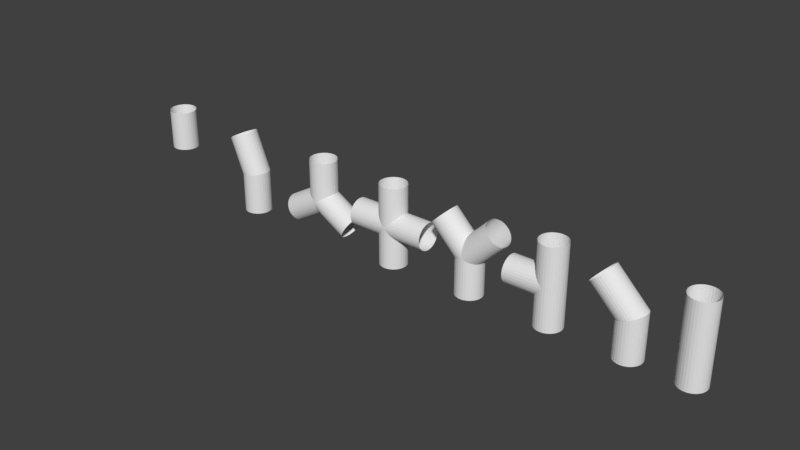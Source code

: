 # Source: Pipes.blend  (saved by Blender 2.78.0; exported with 4.5.12 LTS)
import bpy
from mathutils import Matrix  # noqa: F401  (used for matrix-valued properties, if any)

bpy.ops.wm.read_factory_settings(use_empty=True)
scene = bpy.context.scene
scene.name = 'Scene'

# ---- collections
col_collection_1 = bpy.data.collections.new('Collection 1'); scene.collection.children.link(col_collection_1)

# ---- world
world_world = bpy.data.worlds.new('World'); scene.world = world_world
world_world.color = (0.05088, 0.05088, 0.05088)
world_world.use_sun_shadow = False
world_world.sun_shadow_jitter_overblur = 0.0
world_world.cycles.sampling_method = 'MANUAL'

# ---- meshes
me_n_joint_002 = bpy.data.meshes.new('N Joint.002')
me_n_joint_002.from_pydata([(0.0, 1.0, 3.0), (0.1951, 0.9808, 3.0), (0.3827, 0.9239, 3.0), (0.5556, 0.8315, 3.0), (0.7071, 0.7071, 3.0), (0.8315, 0.5556, 3.0), (0.9239, 0.3827, 3.0), (0.9808, 0.1951, 3.0), (1.0, 6.123e-17, 3.0), (0.9808, -0.1951, 3.0), (0.9239, -0.3827, 3.0), (0.8315, -0.5556, 3.0), (0.7071, -0.7071, 3.0), (0.5556, -0.8315, 3.0), (0.3827, -0.9239, 3.0), (0.1951, -0.9808, 3.0), (1.225e-16, -1.0, 3.0), (-0.1951, -0.9808, 3.0), (-0.3827, -0.9239, 3.0), (-0.5556, -0.8315, 3.0), (-0.7071, -0.7071, 3.0), (-0.8315, -0.5556, 3.0), (-0.9239, -0.3827, 3.0), (-0.9808, -0.1951, 3.0), (-1.0, -1.837e-16, 3.0), (-0.9808, 0.1951, 3.0), (-0.9239, 0.3827, 3.0), (-0.8315, 0.5556, 3.0), (-0.7071, 0.7071, 3.0), (-0.5556, 0.8315, 3.0), (-0.3827, 0.9239, 3.0), (-0.1951, 0.9808, 3.0), (0.0, 1.0, -1.195e-17), (1.225e-16, -1.0, -1.195e-17), (-0.1951, -0.9808, 0.0), (-0.3827, -0.9239, 0.0), (-0.5556, -0.8315, 0.0), (-0.7071, -0.7071, 0.0), (-0.8315, -0.5556, 0.0), (-0.9239, -0.3827, 0.0), (-0.9808, -0.1951, 0.0), (-1.0, -1.837e-16, 0.0), (-0.9808, 0.1951, 0.0), (-0.9239, 0.3827, 0.0), (-0.8315, 0.5556, 0.0), (-0.7071, 0.7071, 0.0), (-0.5556, 0.8315, 0.0), (-0.3827, 0.9239, 0.0), (-0.1951, 0.9808, 0.0), (3.674e-16, 1.0, 0.0), (-0.1951, 0.9808, 0.0), (-0.3827, 0.9239, 0.0), (-0.5556, 0.8315, 0.0), (-0.7071, 0.7071, 0.0), (-0.8315, 0.5556, 0.0), (-0.9239, 0.3827, 0.0), (-0.9808, 0.1951, 0.0), (-1.0, 6.123e-17, 0.0), (-0.9808, -0.1951, 0.0), (-0.9239, -0.3827, 0.0), (-0.8315, -0.5556, 0.0), (-0.7071, -0.7071, 0.0), (-0.5556, -0.8315, 0.0), (-0.3827, -0.9239, 0.0), (-0.1951, -0.9808, 0.0), (2.449e-16, -1.0, 0.0), (0.1951, -0.9808, 0.0), (0.3827, -0.9239, 0.0), (0.5556, -0.8315, 0.0), (0.7071, -0.7071, 0.0), (0.8315, -0.5556, 0.0), (0.9239, -0.3827, 0.0), (0.9808, -0.1951, 0.0), (1.0, -1.837e-16, 0.0), (0.9808, 0.1951, 0.0), (0.9239, 0.3827, 0.0), (0.8315, 0.5556, 0.0), (0.7071, 0.7071, 0.0), (0.5556, 0.8315, 0.0), (0.3827, 0.9239, 0.0), (0.1951, 0.9808, 0.0), (0.1951, -0.9808, 2.389e-17), (0.3827, -0.9239, 4.687e-17), (0.5556, -0.8315, 6.804e-17), (0.7071, -0.7071, 8.66e-17), (0.8315, -0.5556, 1.018e-16), (0.9239, -0.3827, 1.131e-16), (0.9808, -0.1951, 1.201e-16), (1.0, -1.837e-16, 1.225e-16), (0.9808, 0.1951, 1.201e-16), (0.9239, 0.3827, 1.131e-16), (0.8315, 0.5556, 1.018e-16), (0.7071, 0.7071, 8.66e-17), (0.5556, 0.8315, 6.804e-17), (0.3827, 0.9239, 4.687e-17), (0.1951, 0.9808, 2.389e-17)], [], [(0, 32, 48, 31), (32, 0, 1, 95), (95, 1, 2, 94), (94, 2, 3, 93), (93, 3, 4, 92), (92, 4, 5, 91), (91, 5, 6, 90), (90, 6, 7, 89), (89, 7, 8, 88), (88, 8, 9, 87), (87, 9, 10, 86), (86, 10, 11, 85), (85, 11, 12, 84), (84, 12, 13, 83), (83, 13, 14, 82), (82, 14, 15, 81), (81, 15, 16, 33), (33, 16, 17, 34), (34, 17, 18, 35), (35, 18, 19, 36), (36, 19, 20, 37), (37, 20, 21, 38), (38, 21, 22, 39), (39, 22, 23, 40), (40, 23, 24, 41), (41, 24, 25, 42), (42, 25, 26, 43), (43, 26, 27, 44), (44, 27, 28, 45), (45, 28, 29, 46), (46, 29, 30, 47), (47, 30, 31, 48), (49, 32, 95, 80), (32, 49, 50, 48), (48, 50, 51, 47), (47, 51, 52, 46), (46, 52, 53, 45), (45, 53, 54, 44), (44, 54, 55, 43), (43, 55, 56, 42), (42, 56, 57, 41), (41, 57, 58, 40), (40, 58, 59, 39), (39, 59, 60, 38), (38, 60, 61, 37), (37, 61, 62, 36), (36, 62, 63, 35), (35, 63, 64, 34), (34, 64, 65, 33), (33, 65, 66, 81), (81, 66, 67, 82), (82, 67, 68, 83), (83, 68, 69, 84), (84, 69, 70, 85), (85, 70, 71, 86), (86, 71, 72, 87), (87, 72, 73, 88), (88, 73, 74, 89), (89, 74, 75, 90), (90, 75, 76, 91), (91, 76, 77, 92), (92, 77, 78, 93), (93, 78, 79, 94), (94, 79, 80, 95), (66, 65, 64, 63, 62, 61, 60, 59, 58, 57, 56, 55, 54, 53, 52, 51, 50, 49, 80, 79, 78, 77, 76, 75, 74, 73, 72, 71, 70, 69, 68, 67)])
me_n_joint_002.use_remesh_preserve_volume = False
me_n_joint_002.use_remesh_preserve_attributes = False
me_n_joint_002.use_mirror_vertex_groups = False
me_n_joint_002.update()
me_elbow_joint_001 = bpy.data.meshes.new('Elbow Joint.001')
me_elbow_joint_001.from_pydata([(0.0, 1.0, -3.0), (0.1951, 0.9808, -3.0), (0.3827, 0.9239, -3.0), (0.5556, 0.8315, -3.0), (0.7071, 0.7071, -3.0), (0.8315, 0.5556, -3.0), (0.9239, 0.3827, -3.0), (0.9808, 0.1951, -3.0), (1.0, 6.123e-17, -3.0), (0.9808, -0.1951, -3.0), (0.9239, -0.3827, -3.0), (0.8315, -0.5556, -3.0), (0.7071, -0.7071, -3.0), (0.5556, -0.8315, -3.0), (0.3827, -0.9239, -3.0), (0.1951, -0.9808, -3.0), (1.225e-16, -1.0, -3.0), (-0.1951, -0.9808, -3.0), (-0.3827, -0.9239, -3.0), (-0.5556, -0.8315, -3.0), (-0.7071, -0.7071, -3.0), (-0.8315, -0.5556, -3.0), (-0.9239, -0.3827, -3.0), (-0.9808, -0.1951, -3.0), (-1.0, -1.837e-16, -3.0), (-0.9808, 0.1951, -3.0), (-0.9239, 0.3827, -3.0), (-0.8315, 0.5556, -3.0), (-0.7071, 0.7071, -3.0), (-0.5556, 0.8315, -3.0), (-0.3827, 0.9239, -3.0), (-0.1951, 0.9808, -3.0), (0.0, 1.0, 0.0), (0.1951, 0.9808, 0.03881), (0.3827, 0.9239, 0.07612), (0.5556, 0.8315, 0.1105), (0.7071, 0.7071, 0.1407), (0.8315, 0.5556, 0.1654), (0.9239, 0.3827, 0.1838), (0.9808, 0.1951, 0.1951), (1.0, 6.123e-17, 0.1989), (0.9808, -0.1951, 0.1951), (0.9239, -0.3827, 0.1838), (0.8315, -0.5556, 0.1654), (0.7071, -0.7071, 0.1407), (0.5556, -0.8315, 0.1105), (0.3827, -0.9239, 0.07612), (0.1951, -0.9808, 0.03881), (1.225e-16, -1.0, 2.436e-17), (-0.1951, -0.9808, -0.03881), (-0.3827, -0.9239, -0.07612), (-0.5556, -0.8315, -0.1105), (-0.7071, -0.7071, -0.1407), (-0.8315, -0.5556, -0.1654), (-0.9239, -0.3827, -0.1838), (-0.9808, -0.1951, -0.1951), (-1.0, -1.837e-16, -0.1989), (-0.9808, 0.1951, -0.1951), (-0.9239, 0.3827, -0.1838), (-0.8315, 0.5556, -0.1654), (-0.7071, 0.7071, -0.1407), (-0.5556, 0.8315, -0.1105), (-0.3827, 0.9239, -0.07612), (-0.1951, 0.9808, -0.03881), (-1.148, 1.0, 2.772), (-0.9678, 0.9808, 2.846), (-0.7945, 0.9239, 2.918), (-0.6348, 0.8315, 2.984), (-0.4948, 0.7071, 3.042), (-0.3799, 0.5556, 3.09), (-0.2945, 0.3827, 3.125), (-0.2419, 0.1951, 3.147), (-0.2242, 6.123e-17, 3.154), (-0.2419, -0.1951, 3.147), (-0.2945, -0.3827, 3.125), (-0.3799, -0.5556, 3.09), (-0.4948, -0.7071, 3.042), (-0.6348, -0.8315, 2.984), (-0.7945, -0.9239, 2.918), (-0.9678, -0.9808, 2.846), (-1.148, -1.0, 2.772), (-1.328, -0.9808, 2.697), (-1.502, -0.9239, 2.625), (-1.661, -0.8315, 2.559), (-1.801, -0.7071, 2.501), (-1.916, -0.5556, 2.453), (-2.002, -0.3827, 2.418), (-2.054, -0.1951, 2.396), (-2.072, -1.837e-16, 2.389), (-2.054, 0.1951, 2.396), (-2.002, 0.3827, 2.418), (-1.916, 0.5556, 2.453), (-1.801, 0.7071, 2.501), (-1.661, 0.8315, 2.559), (-1.502, 0.9239, 2.625), (-1.328, 0.9808, 2.697)], [], [(32, 0, 31, 63), (0, 32, 33, 1), (1, 33, 34, 2), (2, 34, 35, 3), (3, 35, 36, 4), (4, 36, 37, 5), (5, 37, 38, 6), (6, 38, 39, 7), (7, 39, 40, 8), (8, 40, 41, 9), (9, 41, 42, 10), (10, 42, 43, 11), (11, 43, 44, 12), (12, 44, 45, 13), (13, 45, 46, 14), (14, 46, 47, 15), (15, 47, 48, 16), (16, 48, 49, 17), (17, 49, 50, 18), (18, 50, 51, 19), (19, 51, 52, 20), (20, 52, 53, 21), (21, 53, 54, 22), (22, 54, 55, 23), (23, 55, 56, 24), (24, 56, 57, 25), (25, 57, 58, 26), (26, 58, 59, 27), (27, 59, 60, 28), (28, 60, 61, 29), (29, 61, 62, 30), (30, 62, 63, 31), (64, 32, 63, 95), (32, 64, 65, 33), (33, 65, 66, 34), (34, 66, 67, 35), (35, 67, 68, 36), (36, 68, 69, 37), (37, 69, 70, 38), (38, 70, 71, 39), (39, 71, 72, 40), (40, 72, 73, 41), (41, 73, 74, 42), (42, 74, 75, 43), (43, 75, 76, 44), (44, 76, 77, 45), (45, 77, 78, 46), (46, 78, 79, 47), (47, 79, 80, 48), (48, 80, 81, 49), (49, 81, 82, 50), (50, 82, 83, 51), (51, 83, 84, 52), (52, 84, 85, 53), (53, 85, 86, 54), (54, 86, 87, 55), (55, 87, 88, 56), (56, 88, 89, 57), (57, 89, 90, 58), (58, 90, 91, 59), (59, 91, 92, 60), (60, 92, 93, 61), (61, 93, 94, 62), (62, 94, 95, 63)])
me_elbow_joint_001.use_remesh_preserve_volume = False
me_elbow_joint_001.use_remesh_preserve_attributes = False
me_elbow_joint_001.use_mirror_vertex_groups = False
me_elbow_joint_001.update()
me_n_joint_001 = bpy.data.meshes.new('N Joint.001')
me_n_joint_001.from_pydata([(0.0, 1.0, 3.0), (0.1951, 0.9808, 3.0), (0.3827, 0.9239, 3.0), (0.5556, 0.8315, 3.0), (0.7071, 0.7071, 3.0), (0.8315, 0.5556, 3.0), (0.9239, 0.3827, 3.0), (0.9808, 0.1951, 3.0), (1.0, 6.123e-17, 3.0), (0.9808, -0.1951, 3.0), (0.9239, -0.3827, 3.0), (0.8315, -0.5556, 3.0), (0.7071, -0.7071, 3.0), (0.5556, -0.8315, 3.0), (0.3827, -0.9239, 3.0), (0.1951, -0.9808, 3.0), (1.225e-16, -1.0, 3.0), (-0.1951, -0.9808, 3.0), (-0.3827, -0.9239, 3.0), (-0.5556, -0.8315, 3.0), (-0.7071, -0.7071, 3.0), (-0.8315, -0.5556, 3.0), (-0.9239, -0.3827, 3.0), (-0.9808, -0.1951, 3.0), (-1.0, -1.837e-16, 3.0), (-0.9808, 0.1951, 3.0), (-0.9239, 0.3827, 3.0), (-0.8315, 0.5556, 3.0), (-0.7071, 0.7071, 3.0), (-0.5556, 0.8315, 3.0), (-0.3827, 0.9239, 3.0), (-0.1951, 0.9808, 3.0), (0.0, 1.0, -1.195e-17), (1.225e-16, -1.0, -1.195e-17), (-0.1951, -0.9808, 0.1126), (-0.3827, -0.9239, 0.2209), (-0.5556, -0.8315, 0.3208), (-0.7071, -0.7071, 0.4082), (-0.8315, -0.5556, 0.48), (-0.9239, -0.3827, 0.5334), (-0.9808, -0.1951, 0.5663), (-1.0, -1.837e-16, 0.5774), (-0.9808, 0.1951, 0.5663), (-0.9239, 0.3827, 0.5334), (-0.8315, 0.5556, 0.48), (-0.7071, 0.7071, 0.4082), (-0.5556, 0.8315, 0.3208), (-0.3827, 0.9239, 0.2209), (-0.1951, 0.9808, 0.1126), (2.598, 1.0, -1.5), (2.501, 0.9808, -1.669), (2.407, 0.9239, -1.831), (2.32, 0.8315, -1.981), (2.245, 0.7071, -2.112), (2.182, 0.5556, -2.22), (2.136, 0.3827, -2.3), (2.108, 0.1951, -2.349), (2.098, 6.123e-17, -2.366), (2.108, -0.1951, -2.349), (2.136, -0.3827, -2.3), (2.182, -0.5556, -2.22), (2.245, -0.7071, -2.112), (2.32, -0.8315, -1.981), (2.407, -0.9239, -1.831), (2.501, -0.9808, -1.669), (2.598, -1.0, -1.5), (2.696, -0.9808, -1.331), (2.789, -0.9239, -1.169), (2.876, -0.8315, -1.019), (2.952, -0.7071, -0.8876), (3.014, -0.5556, -0.7799), (3.06, -0.3827, -0.6999), (3.088, -0.1951, -0.6506), (3.098, -1.837e-16, -0.634), (3.088, 0.1951, -0.6506), (3.06, 0.3827, -0.6999), (3.014, 0.5556, -0.7799), (2.952, 0.7071, -0.8876), (2.876, 0.8315, -1.019), (2.789, 0.9239, -1.169), (2.696, 0.9808, -1.331), (0.1951, -0.9808, 0.1126), (0.3827, -0.9239, 0.2209), (0.5556, -0.8315, 0.3208), (0.7071, -0.7071, 0.4082), (0.8315, -0.5556, 0.48), (0.9239, -0.3827, 0.5334), (0.9808, -0.1951, 0.5663), (1.0, -1.837e-16, 0.5774), (0.9808, 0.1951, 0.5663), (0.9239, 0.3827, 0.5334), (0.8315, 0.5556, 0.48), (0.7071, 0.7071, 0.4082), (0.5556, 0.8315, 0.3208), (0.3827, 0.9239, 0.2209), (0.1951, 0.9808, 0.1126), (-2.598, 1.0, -1.5), (-2.696, 0.9808, -1.331), (-2.789, 0.9239, -1.169), (-2.876, 0.8315, -1.019), (-2.952, 0.7071, -0.8876), (-3.014, 0.5556, -0.7799), (-3.06, 0.3827, -0.6999), (-3.088, 0.1951, -0.6506), (-3.098, 6.123e-17, -0.634), (-3.088, -0.1951, -0.6506), (-3.06, -0.3827, -0.6999), (-3.014, -0.5556, -0.7799), (-2.952, -0.7071, -0.8876), (-2.876, -0.8315, -1.019), (-2.789, -0.9239, -1.169), (-2.696, -0.9808, -1.331), (-2.598, -1.0, -1.5), (-2.501, -0.9808, -1.669), (-2.407, -0.9239, -1.831), (-2.32, -0.8315, -1.981), (-2.245, -0.7071, -2.112), (-2.182, -0.5556, -2.22), (-2.136, -0.3827, -2.3), (-2.108, -0.1951, -2.349), (-2.098, -1.837e-16, -2.366), (-2.108, 0.1951, -2.349), (-2.136, 0.3827, -2.3), (-2.182, 0.5556, -2.22), (-2.245, 0.7071, -2.112), (-2.32, 0.8315, -1.981), (-2.407, 0.9239, -1.831), (-2.501, 0.9808, -1.669), (9.714e-17, -0.9808, -0.2253), (2.22e-16, -0.9239, -0.4419), (2.776e-16, -0.8315, -0.6415), (3.886e-16, -0.7071, -0.8165), (4.441e-16, -0.5556, -0.9601), (4.996e-16, -0.3827, -1.067), (5.551e-16, -0.1951, -1.133), (5.551e-16, -1.837e-16, -1.155), (4.996e-16, 0.1951, -1.133), (4.441e-16, 0.3827, -1.067), (4.441e-16, 0.5556, -0.9601), (3.886e-16, 0.7071, -0.8165), (2.776e-16, 0.8315, -0.6415), (2.22e-16, 0.9239, -0.4419), (9.714e-17, 0.9808, -0.2253)], [], [(0, 32, 48, 31), (32, 0, 1, 95), (95, 1, 2, 94), (94, 2, 3, 93), (93, 3, 4, 92), (92, 4, 5, 91), (91, 5, 6, 90), (90, 6, 7, 89), (89, 7, 8, 88), (88, 8, 9, 87), (87, 9, 10, 86), (86, 10, 11, 85), (85, 11, 12, 84), (84, 12, 13, 83), (83, 13, 14, 82), (82, 14, 15, 81), (81, 15, 16, 33), (33, 16, 17, 34), (34, 17, 18, 35), (35, 18, 19, 36), (36, 19, 20, 37), (37, 20, 21, 38), (38, 21, 22, 39), (39, 22, 23, 40), (40, 23, 24, 41), (41, 24, 25, 42), (42, 25, 26, 43), (43, 26, 27, 44), (44, 27, 28, 45), (45, 28, 29, 46), (46, 29, 30, 47), (47, 30, 31, 48), (49, 32, 95, 80), (32, 49, 50, 142), (142, 50, 51, 141), (141, 51, 52, 140), (140, 52, 53, 139), (139, 53, 54, 138), (138, 54, 55, 137), (137, 55, 56, 136), (136, 56, 57, 135), (135, 57, 58, 134), (134, 58, 59, 133), (133, 59, 60, 132), (132, 60, 61, 131), (131, 61, 62, 130), (130, 62, 63, 129), (129, 63, 64, 128), (128, 64, 65, 33), (33, 65, 66, 81), (81, 66, 67, 82), (82, 67, 68, 83), (83, 68, 69, 84), (84, 69, 70, 85), (85, 70, 71, 86), (86, 71, 72, 87), (87, 72, 73, 88), (88, 73, 74, 89), (89, 74, 75, 90), (90, 75, 76, 91), (91, 76, 77, 92), (92, 77, 78, 93), (93, 78, 79, 94), (94, 79, 80, 95), (96, 32, 142, 127), (32, 96, 97, 48), (48, 97, 98, 47), (47, 98, 99, 46), (46, 99, 100, 45), (45, 100, 101, 44), (44, 101, 102, 43), (43, 102, 103, 42), (42, 103, 104, 41), (41, 104, 105, 40), (40, 105, 106, 39), (39, 106, 107, 38), (38, 107, 108, 37), (37, 108, 109, 36), (36, 109, 110, 35), (35, 110, 111, 34), (34, 111, 112, 33), (33, 112, 113, 128), (128, 113, 114, 129), (129, 114, 115, 130), (130, 115, 116, 131), (131, 116, 117, 132), (132, 117, 118, 133), (133, 118, 119, 134), (134, 119, 120, 135), (135, 120, 121, 136), (136, 121, 122, 137), (137, 122, 123, 138), (138, 123, 124, 139), (139, 124, 125, 140), (140, 125, 126, 141), (141, 126, 127, 142)])
me_n_joint_001.use_remesh_preserve_volume = False
me_n_joint_001.use_remesh_preserve_attributes = False
me_n_joint_001.use_mirror_vertex_groups = False
me_n_joint_001.update()
me_cross_joint = bpy.data.meshes.new('Cross Joint')
me_cross_joint.from_pydata([(0.0, 1.0, -3.0), (0.1951, 0.9808, -3.0), (0.3827, 0.9239, -3.0), (0.5556, 0.8315, -3.0), (0.7071, 0.7071, -3.0), (0.8315, 0.5556, -3.0), (0.9239, 0.3827, -3.0), (0.9808, 0.1951, -3.0), (1.0, 6.123e-17, -3.0), (0.9808, -0.1951, -3.0), (0.9239, -0.3827, -3.0), (0.8315, -0.5556, -3.0), (0.7071, -0.7071, -3.0), (0.5556, -0.8315, -3.0), (0.3827, -0.9239, -3.0), (0.1951, -0.9808, -3.0), (1.225e-16, -1.0, -3.0), (-0.1951, -0.9808, -3.0), (-0.3827, -0.9239, -3.0), (-0.5556, -0.8315, -3.0), (-0.7071, -0.7071, -3.0), (-0.8315, -0.5556, -3.0), (-0.9239, -0.3827, -3.0), (-0.9808, -0.1951, -3.0), (-1.0, -1.837e-16, -3.0), (-0.9808, 0.1951, -3.0), (-0.9239, 0.3827, -3.0), (-0.8315, 0.5556, -3.0), (-0.7071, 0.7071, -3.0), (-0.5556, 0.8315, -3.0), (-0.3827, 0.9239, -3.0), (-0.1951, 0.9808, -3.0), (0.0, 1.0, 0.0), (0.1951, 0.9808, -0.1951), (0.3827, 0.9239, -0.3827), (0.5556, 0.8315, -0.5556), (0.7071, 0.7071, -0.7071), (0.8315, 0.5556, -0.8315), (0.9239, 0.3827, -0.9239), (0.9808, 0.1951, -0.9808), (1.0, 6.123e-17, -1.0), (0.9808, -0.1951, -0.9808), (0.9239, -0.3827, -0.9239), (0.8315, -0.5556, -0.8315), (0.7071, -0.7071, -0.7071), (0.5556, -0.8315, -0.5556), (0.3827, -0.9239, -0.3827), (0.1951, -0.9808, -0.1951), (1.225e-16, -1.0, -1.225e-16), (-0.1951, -0.9808, -0.1951), (-0.3827, -0.9239, -0.3827), (-0.5556, -0.8315, -0.5556), (-0.7071, -0.7071, -0.7071), (-0.8315, -0.5556, -0.8315), (-0.9239, -0.3827, -0.9239), (-0.9808, -0.1951, -0.9808), (-1.0, -1.837e-16, -1.0), (-0.9808, 0.1951, -0.9808), (-0.9239, 0.3827, -0.9239), (-0.8315, 0.5556, -0.8315), (-0.7071, 0.7071, -0.7071), (-0.5556, 0.8315, -0.5556), (-0.3827, 0.9239, -0.3827), (-0.1951, 0.9808, -0.1951), (0.1951, -0.9808, 0.1951), (0.3827, -0.9239, 0.3827), (0.5556, -0.8315, 0.5556), (0.7071, -0.7071, 0.7071), (0.8315, -0.5556, 0.8315), (0.9239, -0.3827, 0.9239), (0.9808, -0.1951, 0.9808), (1.0, -6.123e-17, 1.0), (0.9808, 0.1951, 0.9808), (0.9239, 0.3827, 0.9239), (0.8315, 0.5556, 0.8315), (0.7071, 0.7071, 0.7071), (0.5556, 0.8315, 0.5556), (0.3827, 0.9239, 0.3827), (0.1951, 0.9808, 0.1951), (-0.1951, 0.9808, 0.1951), (-0.3827, 0.9239, 0.3827), (-0.5556, 0.8315, 0.5556), (-0.7071, 0.7071, 0.7071), (-0.8315, 0.5556, 0.8315), (-0.9239, 0.3827, 0.9239), (-0.9808, 0.1951, 0.9808), (-1.0, 1.837e-16, 1.0), (-0.9808, -0.1951, 0.9808), (-0.9239, -0.3827, 0.9239), (-0.8315, -0.5556, 0.8315), (-0.7071, -0.7071, 0.7071), (-0.5556, -0.8315, 0.5556), (-0.3827, -0.9239, 0.3827), (-0.1951, -0.9808, 0.1951), (-3.0, 1.0, -1.311e-07), (-3.0, 0.9808, 0.1951), (-3.0, 0.9239, 0.3827), (-3.0, 0.8315, 0.5556), (-3.0, 0.7071, 0.7071), (-3.0, 0.5556, 0.8315), (-3.0, 0.3827, 0.9239), (-3.0, 0.1951, 0.9808), (-3.0, 6.123e-17, 1.0), (-3.0, -0.1951, 0.9808), (-3.0, -0.3827, 0.9239), (-3.0, -0.5556, 0.8315), (-3.0, -0.7071, 0.7071), (-3.0, -0.8315, 0.5556), (-3.0, -0.9239, 0.3827), (-3.0, -0.9808, 0.1951), (-3.0, -1.0, -1.311e-07), (-3.0, -0.9808, -0.1951), (-3.0, -0.9239, -0.3827), (-3.0, -0.8315, -0.5556), (-3.0, -0.7071, -0.7071), (-3.0, -0.5556, -0.8315), (-3.0, -0.3827, -0.9239), (-3.0, -0.1951, -0.9808), (-3.0, -1.837e-16, -1.0), (-3.0, 0.1951, -0.9808), (-3.0, 0.3827, -0.9239), (-3.0, 0.5556, -0.8315), (-3.0, 0.7071, -0.7071), (-3.0, 0.8315, -0.5556), (-3.0, 0.9239, -0.3827), (-3.0, 0.9808, -0.1951), (3.0, 1.0, -1.311e-07), (3.0, 0.9808, -0.1951), (3.0, 0.9239, -0.3827), (3.0, 0.8315, -0.5556), (3.0, 0.7071, -0.7071), (3.0, 0.5556, -0.8315), (3.0, 0.3827, -0.9239), (3.0, 0.1951, -0.9808), (3.0, 6.123e-17, -1.0), (3.0, -0.1951, -0.9808), (3.0, -0.3827, -0.9239), (3.0, -0.5556, -0.8315), (3.0, -0.7071, -0.7071), (3.0, -0.8315, -0.5556), (3.0, -0.9239, -0.3827), (3.0, -0.9808, -0.1951), (3.0, -1.0, -1.311e-07), (3.0, -0.9808, 0.1951), (3.0, -0.9239, 0.3827), (3.0, -0.8315, 0.5556), (3.0, -0.7071, 0.7071), (3.0, -0.5556, 0.8315), (3.0, -0.3827, 0.9239), (3.0, -0.1951, 0.9808), (3.0, -1.837e-16, 1.0), (3.0, 0.1951, 0.9808), (3.0, 0.3827, 0.9239), (3.0, 0.5556, 0.8315), (3.0, 0.7071, 0.7071), (3.0, 0.8315, 0.5556), (3.0, 0.9239, 0.3827), (3.0, 0.9808, 0.1951), (0.0, 1.0, 3.0), (0.1951, 0.9808, 3.0), (0.3827, 0.9239, 3.0), (0.5556, 0.8315, 3.0), (0.7071, 0.7071, 3.0), (0.8315, 0.5556, 3.0), (0.9239, 0.3827, 3.0), (0.9808, 0.1951, 3.0), (1.0, 6.123e-17, 3.0), (0.9808, -0.1951, 3.0), (0.9239, -0.3827, 3.0), (0.8315, -0.5556, 3.0), (0.7071, -0.7071, 3.0), (0.5556, -0.8315, 3.0), (0.3827, -0.9239, 3.0), (0.1951, -0.9808, 3.0), (1.225e-16, -1.0, 3.0), (-0.1951, -0.9808, 3.0), (-0.3827, -0.9239, 3.0), (-0.5556, -0.8315, 3.0), (-0.7071, -0.7071, 3.0), (-0.8315, -0.5556, 3.0), (-0.9239, -0.3827, 3.0), (-0.9808, -0.1951, 3.0), (-1.0, -1.837e-16, 3.0), (-0.9808, 0.1951, 3.0), (-0.9239, 0.3827, 3.0), (-0.8315, 0.5556, 3.0), (-0.7071, 0.7071, 3.0), (-0.5556, 0.8315, 3.0), (-0.3827, 0.9239, 3.0), (-0.1951, 0.9808, 3.0)], [], [(32, 0, 31, 63), (0, 32, 33, 1), (1, 33, 34, 2), (2, 34, 35, 3), (3, 35, 36, 4), (4, 36, 37, 5), (5, 37, 38, 6), (6, 38, 39, 7), (7, 39, 40, 8), (8, 40, 41, 9), (9, 41, 42, 10), (10, 42, 43, 11), (11, 43, 44, 12), (12, 44, 45, 13), (13, 45, 46, 14), (14, 46, 47, 15), (15, 47, 48, 16), (16, 48, 49, 17), (17, 49, 50, 18), (18, 50, 51, 19), (19, 51, 52, 20), (20, 52, 53, 21), (21, 53, 54, 22), (22, 54, 55, 23), (23, 55, 56, 24), (24, 56, 57, 25), (25, 57, 58, 26), (26, 58, 59, 27), (27, 59, 60, 28), (28, 60, 61, 29), (29, 61, 62, 30), (30, 62, 63, 31), (94, 32, 63, 125), (32, 94, 95, 79), (79, 95, 96, 80), (80, 96, 97, 81), (81, 97, 98, 82), (82, 98, 99, 83), (83, 99, 100, 84), (84, 100, 101, 85), (85, 101, 102, 86), (86, 102, 103, 87), (87, 103, 104, 88), (88, 104, 105, 89), (89, 105, 106, 90), (90, 106, 107, 91), (91, 107, 108, 92), (92, 108, 109, 93), (93, 109, 110, 48), (48, 110, 111, 49), (49, 111, 112, 50), (50, 112, 113, 51), (51, 113, 114, 52), (52, 114, 115, 53), (53, 115, 116, 54), (54, 116, 117, 55), (55, 117, 118, 56), (56, 118, 119, 57), (57, 119, 120, 58), (58, 120, 121, 59), (59, 121, 122, 60), (60, 122, 123, 61), (61, 123, 124, 62), (62, 124, 125, 63), (126, 32, 78, 157), (32, 126, 127, 33), (33, 127, 128, 34), (34, 128, 129, 35), (35, 129, 130, 36), (36, 130, 131, 37), (37, 131, 132, 38), (38, 132, 133, 39), (39, 133, 134, 40), (40, 134, 135, 41), (41, 135, 136, 42), (42, 136, 137, 43), (43, 137, 138, 44), (44, 138, 139, 45), (45, 139, 140, 46), (46, 140, 141, 47), (47, 141, 142, 48), (48, 142, 143, 64), (64, 143, 144, 65), (65, 144, 145, 66), (66, 145, 146, 67), (67, 146, 147, 68), (68, 147, 148, 69), (69, 148, 149, 70), (70, 149, 150, 71), (71, 150, 151, 72), (72, 151, 152, 73), (73, 152, 153, 74), (74, 153, 154, 75), (75, 154, 155, 76), (76, 155, 156, 77), (77, 156, 157, 78), (158, 32, 79, 189), (32, 158, 159, 78), (78, 159, 160, 77), (77, 160, 161, 76), (76, 161, 162, 75), (75, 162, 163, 74), (74, 163, 164, 73), (73, 164, 165, 72), (72, 165, 166, 71), (71, 166, 167, 70), (70, 167, 168, 69), (69, 168, 169, 68), (68, 169, 170, 67), (67, 170, 171, 66), (66, 171, 172, 65), (65, 172, 173, 64), (64, 173, 174, 48), (48, 174, 175, 93), (93, 175, 176, 92), (92, 176, 177, 91), (91, 177, 178, 90), (90, 178, 179, 89), (89, 179, 180, 88), (88, 180, 181, 87), (87, 181, 182, 86), (86, 182, 183, 85), (85, 183, 184, 84), (84, 184, 185, 83), (83, 185, 186, 82), (82, 186, 187, 81), (81, 187, 188, 80), (80, 188, 189, 79)])
me_cross_joint.use_remesh_preserve_volume = False
me_cross_joint.use_remesh_preserve_attributes = False
me_cross_joint.use_mirror_vertex_groups = False
me_cross_joint.update()
me_wye_joint = bpy.data.meshes.new('Wye Joint')
me_wye_joint.from_pydata([(0.0, 1.0, -3.0), (0.1951, 0.9808, -3.0), (0.3827, 0.9239, -3.0), (0.5556, 0.8315, -3.0), (0.7071, 0.7071, -3.0), (0.8315, 0.5556, -3.0), (0.9239, 0.3827, -3.0), (0.9808, 0.1951, -3.0), (1.0, 6.123e-17, -3.0), (0.9808, -0.1951, -3.0), (0.9239, -0.3827, -3.0), (0.8315, -0.5556, -3.0), (0.7071, -0.7071, -3.0), (0.5556, -0.8315, -3.0), (0.3827, -0.9239, -3.0), (0.1951, -0.9808, -3.0), (1.225e-16, -1.0, -3.0), (-0.1951, -0.9808, -3.0), (-0.3827, -0.9239, -3.0), (-0.5556, -0.8315, -3.0), (-0.7071, -0.7071, -3.0), (-0.8315, -0.5556, -3.0), (-0.9239, -0.3827, -3.0), (-0.9808, -0.1951, -3.0), (-1.0, -1.837e-16, -3.0), (-0.9808, 0.1951, -3.0), (-0.9239, 0.3827, -3.0), (-0.8315, 0.5556, -3.0), (-0.7071, 0.7071, -3.0), (-0.5556, 0.8315, -3.0), (-0.3827, 0.9239, -3.0), (-0.1951, 0.9808, -3.0), (0.0, 1.0, 0.0), (0.1951, 0.9808, -0.08081), (0.3827, 0.9239, -0.1585), (0.5556, 0.8315, -0.2301), (0.7071, 0.7071, -0.2929), (0.8315, 0.5556, -0.3444), (0.9239, 0.3827, -0.3827), (0.9808, 0.1951, -0.4063), (1.0, 6.123e-17, -0.4142), (0.9808, -0.1951, -0.4063), (0.9239, -0.3827, -0.3827), (0.8315, -0.5556, -0.3444), (0.7071, -0.7071, -0.2929), (0.5556, -0.8315, -0.2301), (0.3827, -0.9239, -0.1585), (0.1951, -0.9808, -0.08081), (1.225e-16, -1.0, -5.073e-17), (-0.1951, -0.9808, -0.08081), (-0.3827, -0.9239, -0.1585), (-0.5556, -0.8315, -0.2301), (-0.7071, -0.7071, -0.2929), (-0.8315, -0.5556, -0.3444), (-0.9239, -0.3827, -0.3827), (-0.9808, -0.1951, -0.4063), (-1.0, -1.837e-16, -0.4142), (-0.9808, 0.1951, -0.4063), (-0.9239, 0.3827, -0.3827), (-0.8315, 0.5556, -0.3444), (-0.7071, 0.7071, -0.2929), (-0.5556, 0.8315, -0.2301), (-0.3827, 0.9239, -0.1585), (-0.1951, 0.9808, -0.08081), (0.0, 0.9808, 0.2759), (0.0, 0.9239, 0.5412), (0.0, 0.8315, 0.7857), (0.0, 0.7071, 1.0), (0.0, 0.5556, 1.176), (0.0, 0.3827, 1.307), (0.0, 0.1951, 1.387), (0.0, 1.837e-16, 1.414), (0.0, -0.1951, 1.387), (0.0, -0.3827, 1.307), (0.0, -0.5556, 1.176), (0.0, -0.7071, 1.0), (0.0, -0.8315, 0.7857), (0.0, -0.9239, 0.5412), (0.0, -0.9808, 0.2759), (-2.121, 1.0, 2.121), (-1.983, 0.9808, 2.259), (-1.851, 0.9239, 2.392), (-1.728, 0.8315, 2.514), (-1.621, 0.7071, 2.621), (-1.533, 0.5556, 2.709), (-1.468, 0.3827, 2.775), (-1.428, 0.1951, 2.815), (-1.414, 6.123e-17, 2.828), (-1.428, -0.1951, 2.815), (-1.468, -0.3827, 2.775), (-1.533, -0.5556, 2.709), (-1.621, -0.7071, 2.621), (-1.728, -0.8315, 2.514), (-1.851, -0.9239, 2.392), (-1.983, -0.9808, 2.259), (-2.121, -1.0, 2.121), (-2.259, -0.9808, 1.983), (-2.392, -0.9239, 1.851), (-2.514, -0.8315, 1.728), (-2.621, -0.7071, 1.621), (-2.709, -0.5556, 1.533), (-2.775, -0.3827, 1.468), (-2.815, -0.1951, 1.428), (-2.828, -1.837e-16, 1.414), (-2.815, 0.1951, 1.428), (-2.775, 0.3827, 1.468), (-2.709, 0.5556, 1.533), (-2.621, 0.7071, 1.621), (-2.514, 0.8315, 1.728), (-2.392, 0.9239, 1.851), (-2.259, 0.9808, 1.983), (2.121, 1.0, 2.121), (2.259, 0.9808, 1.983), (2.392, 0.9239, 1.851), (2.514, 0.8315, 1.728), (2.621, 0.7071, 1.621), (2.709, 0.5556, 1.533), (2.775, 0.3827, 1.468), (2.815, 0.1951, 1.428), (2.828, 6.123e-17, 1.414), (2.815, -0.1951, 1.428), (2.775, -0.3827, 1.468), (2.709, -0.5556, 1.533), (2.621, -0.7071, 1.621), (2.514, -0.8315, 1.728), (2.392, -0.9239, 1.851), (2.259, -0.9808, 1.983), (2.121, -1.0, 2.121), (1.983, -0.9808, 2.259), (1.851, -0.9239, 2.392), (1.728, -0.8315, 2.514), (1.621, -0.7071, 2.621), (1.533, -0.5556, 2.709), (1.468, -0.3827, 2.775), (1.428, -0.1951, 2.815), (1.414, -1.837e-16, 2.828), (1.428, 0.1951, 2.815), (1.468, 0.3827, 2.775), (1.533, 0.5556, 2.709), (1.621, 0.7071, 2.621), (1.728, 0.8315, 2.514), (1.851, 0.9239, 2.392), (1.983, 0.9808, 2.259)], [], [(32, 0, 31, 63), (0, 32, 33, 1), (1, 33, 34, 2), (2, 34, 35, 3), (3, 35, 36, 4), (4, 36, 37, 5), (5, 37, 38, 6), (6, 38, 39, 7), (7, 39, 40, 8), (8, 40, 41, 9), (9, 41, 42, 10), (10, 42, 43, 11), (11, 43, 44, 12), (12, 44, 45, 13), (13, 45, 46, 14), (14, 46, 47, 15), (15, 47, 48, 16), (16, 48, 49, 17), (17, 49, 50, 18), (18, 50, 51, 19), (19, 51, 52, 20), (20, 52, 53, 21), (21, 53, 54, 22), (22, 54, 55, 23), (23, 55, 56, 24), (24, 56, 57, 25), (25, 57, 58, 26), (26, 58, 59, 27), (27, 59, 60, 28), (28, 60, 61, 29), (29, 61, 62, 30), (30, 62, 63, 31), (79, 32, 63, 110), (32, 79, 80, 64), (64, 80, 81, 65), (65, 81, 82, 66), (66, 82, 83, 67), (67, 83, 84, 68), (68, 84, 85, 69), (69, 85, 86, 70), (70, 86, 87, 71), (71, 87, 88, 72), (72, 88, 89, 73), (73, 89, 90, 74), (74, 90, 91, 75), (75, 91, 92, 76), (76, 92, 93, 77), (77, 93, 94, 78), (78, 94, 95, 48), (48, 95, 96, 49), (49, 96, 97, 50), (50, 97, 98, 51), (51, 98, 99, 52), (52, 99, 100, 53), (53, 100, 101, 54), (54, 101, 102, 55), (55, 102, 103, 56), (56, 103, 104, 57), (57, 104, 105, 58), (58, 105, 106, 59), (59, 106, 107, 60), (60, 107, 108, 61), (61, 108, 109, 62), (62, 109, 110, 63), (111, 32, 64, 142), (32, 111, 112, 33), (33, 112, 113, 34), (34, 113, 114, 35), (35, 114, 115, 36), (36, 115, 116, 37), (37, 116, 117, 38), (38, 117, 118, 39), (39, 118, 119, 40), (40, 119, 120, 41), (41, 120, 121, 42), (42, 121, 122, 43), (43, 122, 123, 44), (44, 123, 124, 45), (45, 124, 125, 46), (46, 125, 126, 47), (47, 126, 127, 48), (48, 127, 128, 78), (78, 128, 129, 77), (77, 129, 130, 76), (76, 130, 131, 75), (75, 131, 132, 74), (74, 132, 133, 73), (73, 133, 134, 72), (72, 134, 135, 71), (71, 135, 136, 70), (70, 136, 137, 69), (69, 137, 138, 68), (68, 138, 139, 67), (67, 139, 140, 66), (66, 140, 141, 65), (65, 141, 142, 64)])
me_wye_joint.use_remesh_preserve_volume = False
me_wye_joint.use_remesh_preserve_attributes = False
me_wye_joint.use_mirror_vertex_groups = False
me_wye_joint.update()
me_tee_joint = bpy.data.meshes.new('Tee Joint')
me_tee_joint.from_pydata([(0.0, 1.0, -3.0), (0.1951, 0.9808, -3.0), (0.3827, 0.9239, -3.0), (0.5556, 0.8315, -3.0), (0.7071, 0.7071, -3.0), (0.8315, 0.5556, -3.0), (0.9239, 0.3827, -3.0), (0.9808, 0.1951, -3.0), (1.0, 6.123e-17, -3.0), (0.9808, -0.1951, -3.0), (0.9239, -0.3827, -3.0), (0.8315, -0.5556, -3.0), (0.7071, -0.7071, -3.0), (0.5556, -0.8315, -3.0), (0.3827, -0.9239, -3.0), (0.1951, -0.9808, -3.0), (1.225e-16, -1.0, -3.0), (-0.1951, -0.9808, -3.0), (-0.3827, -0.9239, -3.0), (-0.5556, -0.8315, -3.0), (-0.7071, -0.7071, -3.0), (-0.8315, -0.5556, -3.0), (-0.9239, -0.3827, -3.0), (-0.9808, -0.1951, -3.0), (-1.0, -1.837e-16, -3.0), (-0.9808, 0.1951, -3.0), (-0.9239, 0.3827, -3.0), (-0.8315, 0.5556, -3.0), (-0.7071, 0.7071, -3.0), (-0.5556, 0.8315, -3.0), (-0.3827, 0.9239, -3.0), (-0.1951, 0.9808, -3.0), (0.0, 1.0, 0.0), (0.1951, 0.9808, 0.0), (0.3827, 0.9239, 0.0), (0.5556, 0.8315, 0.0), (0.7071, 0.7071, 0.0), (0.8315, 0.5556, 0.0), (0.9239, 0.3827, 0.0), (0.9808, 0.1951, 0.0), (1.0, 6.123e-17, 0.0), (0.9808, -0.1951, 0.0), (0.9239, -0.3827, 0.0), (0.8315, -0.5556, 0.0), (0.7071, -0.7071, 0.0), (0.5556, -0.8315, 0.0), (0.3827, -0.9239, 0.0), (0.1951, -0.9808, 0.0), (1.225e-16, -1.0, 1.225e-16), (-0.1951, -0.9808, -0.1951), (-0.3827, -0.9239, -0.3827), (-0.5556, -0.8315, -0.5556), (-0.7071, -0.7071, -0.7071), (-0.8315, -0.5556, -0.8315), (-0.9239, -0.3827, -0.9239), (-0.9808, -0.1951, -0.9808), (-1.0, -1.837e-16, -1.0), (-0.9808, 0.1951, -0.9808), (-0.9239, 0.3827, -0.9239), (-0.8315, 0.5556, -0.8315), (-0.7071, 0.7071, -0.7071), (-0.5556, 0.8315, -0.5556), (-0.3827, 0.9239, -0.3827), (-0.1951, 0.9808, -0.1951), (-0.1951, 0.9808, 0.1951), (-0.3827, 0.9239, 0.3827), (-0.5556, 0.8315, 0.5556), (-0.7071, 0.7071, 0.7071), (-0.8315, 0.5556, 0.8315), (-0.9239, 0.3827, 0.9239), (-0.9808, 0.1951, 0.9808), (-1.0, 1.837e-16, 1.0), (-0.9808, -0.1951, 0.9808), (-0.9239, -0.3827, 0.9239), (-0.8315, -0.5556, 0.8315), (-0.7071, -0.7071, 0.7071), (-0.5556, -0.8315, 0.5556), (-0.3827, -0.9239, 0.3827), (-0.1951, -0.9808, 0.1951), (-3.0, 1.0, -1.311e-07), (-3.0, 0.9808, 0.1951), (-3.0, 0.9239, 0.3827), (-3.0, 0.8315, 0.5556), (-3.0, 0.7071, 0.7071), (-3.0, 0.5556, 0.8315), (-3.0, 0.3827, 0.9239), (-3.0, 0.1951, 0.9808), (-3.0, 6.123e-17, 1.0), (-3.0, -0.1951, 0.9808), (-3.0, -0.3827, 0.9239), (-3.0, -0.5556, 0.8315), (-3.0, -0.7071, 0.7071), (-3.0, -0.8315, 0.5556), (-3.0, -0.9239, 0.3827), (-3.0, -0.9808, 0.1951), (-3.0, -1.0, -1.311e-07), (-3.0, -0.9808, -0.1951), (-3.0, -0.9239, -0.3827), (-3.0, -0.8315, -0.5556), (-3.0, -0.7071, -0.7071), (-3.0, -0.5556, -0.8315), (-3.0, -0.3827, -0.9239), (-3.0, -0.1951, -0.9808), (-3.0, -1.837e-16, -1.0), (-3.0, 0.1951, -0.9808), (-3.0, 0.3827, -0.9239), (-3.0, 0.5556, -0.8315), (-3.0, 0.7071, -0.7071), (-3.0, 0.8315, -0.5556), (-3.0, 0.9239, -0.3827), (-3.0, 0.9808, -0.1951), (0.0, 1.0, 3.0), (0.1951, 0.9808, 3.0), (0.3827, 0.9239, 3.0), (0.5556, 0.8315, 3.0), (0.7071, 0.7071, 3.0), (0.8315, 0.5556, 3.0), (0.9239, 0.3827, 3.0), (0.9808, 0.1951, 3.0), (1.0, 6.123e-17, 3.0), (0.9808, -0.1951, 3.0), (0.9239, -0.3827, 3.0), (0.8315, -0.5556, 3.0), (0.7071, -0.7071, 3.0), (0.5556, -0.8315, 3.0), (0.3827, -0.9239, 3.0), (0.1951, -0.9808, 3.0), (1.225e-16, -1.0, 3.0), (-0.1951, -0.9808, 3.0), (-0.3827, -0.9239, 3.0), (-0.5556, -0.8315, 3.0), (-0.7071, -0.7071, 3.0), (-0.8315, -0.5556, 3.0), (-0.9239, -0.3827, 3.0), (-0.9808, -0.1951, 3.0), (-1.0, -1.837e-16, 3.0), (-0.9808, 0.1951, 3.0), (-0.9239, 0.3827, 3.0), (-0.8315, 0.5556, 3.0), (-0.7071, 0.7071, 3.0), (-0.5556, 0.8315, 3.0), (-0.3827, 0.9239, 3.0), (-0.1951, 0.9808, 3.0)], [], [(32, 0, 31, 63), (0, 32, 33, 1), (1, 33, 34, 2), (2, 34, 35, 3), (3, 35, 36, 4), (4, 36, 37, 5), (5, 37, 38, 6), (6, 38, 39, 7), (7, 39, 40, 8), (8, 40, 41, 9), (9, 41, 42, 10), (10, 42, 43, 11), (11, 43, 44, 12), (12, 44, 45, 13), (13, 45, 46, 14), (14, 46, 47, 15), (15, 47, 48, 16), (16, 48, 49, 17), (17, 49, 50, 18), (18, 50, 51, 19), (19, 51, 52, 20), (20, 52, 53, 21), (21, 53, 54, 22), (22, 54, 55, 23), (23, 55, 56, 24), (24, 56, 57, 25), (25, 57, 58, 26), (26, 58, 59, 27), (27, 59, 60, 28), (28, 60, 61, 29), (29, 61, 62, 30), (30, 62, 63, 31), (79, 32, 63, 110), (32, 79, 80, 64), (64, 80, 81, 65), (65, 81, 82, 66), (66, 82, 83, 67), (67, 83, 84, 68), (68, 84, 85, 69), (69, 85, 86, 70), (70, 86, 87, 71), (71, 87, 88, 72), (72, 88, 89, 73), (73, 89, 90, 74), (74, 90, 91, 75), (75, 91, 92, 76), (76, 92, 93, 77), (77, 93, 94, 78), (78, 94, 95, 48), (48, 95, 96, 49), (49, 96, 97, 50), (50, 97, 98, 51), (51, 98, 99, 52), (52, 99, 100, 53), (53, 100, 101, 54), (54, 101, 102, 55), (55, 102, 103, 56), (56, 103, 104, 57), (57, 104, 105, 58), (58, 105, 106, 59), (59, 106, 107, 60), (60, 107, 108, 61), (61, 108, 109, 62), (62, 109, 110, 63), (111, 32, 64, 142), (32, 111, 112, 33), (33, 112, 113, 34), (34, 113, 114, 35), (35, 114, 115, 36), (36, 115, 116, 37), (37, 116, 117, 38), (38, 117, 118, 39), (39, 118, 119, 40), (40, 119, 120, 41), (41, 120, 121, 42), (42, 121, 122, 43), (43, 122, 123, 44), (44, 123, 124, 45), (45, 124, 125, 46), (46, 125, 126, 47), (47, 126, 127, 48), (48, 127, 128, 78), (78, 128, 129, 77), (77, 129, 130, 76), (76, 130, 131, 75), (75, 131, 132, 74), (74, 132, 133, 73), (73, 133, 134, 72), (72, 134, 135, 71), (71, 135, 136, 70), (70, 136, 137, 69), (69, 137, 138, 68), (68, 138, 139, 67), (67, 139, 140, 66), (66, 140, 141, 65), (65, 141, 142, 64)])
me_tee_joint.use_remesh_preserve_volume = False
me_tee_joint.use_remesh_preserve_attributes = False
me_tee_joint.use_mirror_vertex_groups = False
me_tee_joint.update()
me_elbow_joint = bpy.data.meshes.new('Elbow Joint')
me_elbow_joint.from_pydata([(0.0, 1.0, -3.0), (0.1951, 0.9808, -3.0), (0.3827, 0.9239, -3.0), (0.5556, 0.8315, -3.0), (0.7071, 0.7071, -3.0), (0.8315, 0.5556, -3.0), (0.9239, 0.3827, -3.0), (0.9808, 0.1951, -3.0), (1.0, 6.123e-17, -3.0), (0.9808, -0.1951, -3.0), (0.9239, -0.3827, -3.0), (0.8315, -0.5556, -3.0), (0.7071, -0.7071, -3.0), (0.5556, -0.8315, -3.0), (0.3827, -0.9239, -3.0), (0.1951, -0.9808, -3.0), (1.225e-16, -1.0, -3.0), (-0.1951, -0.9808, -3.0), (-0.3827, -0.9239, -3.0), (-0.5556, -0.8315, -3.0), (-0.7071, -0.7071, -3.0), (-0.8315, -0.5556, -3.0), (-0.9239, -0.3827, -3.0), (-0.9808, -0.1951, -3.0), (-1.0, -1.837e-16, -3.0), (-0.9808, 0.1951, -3.0), (-0.9239, 0.3827, -3.0), (-0.8315, 0.5556, -3.0), (-0.7071, 0.7071, -3.0), (-0.5556, 0.8315, -3.0), (-0.3827, 0.9239, -3.0), (-0.1951, 0.9808, -3.0), (0.0, 1.0, 0.0), (0.1951, 0.9808, 0.08081), (0.3827, 0.9239, 0.1585), (0.5556, 0.8315, 0.2301), (0.7071, 0.7071, 0.2929), (0.8315, 0.5556, 0.3444), (0.9239, 0.3827, 0.3827), (0.9808, 0.1951, 0.4063), (1.0, 6.123e-17, 0.4142), (0.9808, -0.1951, 0.4063), (0.9239, -0.3827, 0.3827), (0.8315, -0.5556, 0.3444), (0.7071, -0.7071, 0.2929), (0.5556, -0.8315, 0.2301), (0.3827, -0.9239, 0.1585), (0.1951, -0.9808, 0.08081), (1.225e-16, -1.0, 5.073e-17), (-0.1951, -0.9808, -0.08081), (-0.3827, -0.9239, -0.1585), (-0.5556, -0.8315, -0.2301), (-0.7071, -0.7071, -0.2929), (-0.8315, -0.5556, -0.3444), (-0.9239, -0.3827, -0.3827), (-0.9808, -0.1951, -0.4063), (-1.0, -1.837e-16, -0.4142), (-0.9808, 0.1951, -0.4063), (-0.9239, 0.3827, -0.3827), (-0.8315, 0.5556, -0.3444), (-0.7071, 0.7071, -0.2929), (-0.5556, 0.8315, -0.2301), (-0.3827, 0.9239, -0.1585), (-0.1951, 0.9808, -0.08081), (-2.121, 1.0, 2.121), (-1.983, 0.9808, 2.259), (-1.851, 0.9239, 2.392), (-1.728, 0.8315, 2.514), (-1.621, 0.7071, 2.621), (-1.533, 0.5556, 2.709), (-1.468, 0.3827, 2.775), (-1.428, 0.1951, 2.815), (-1.414, 6.123e-17, 2.828), (-1.428, -0.1951, 2.815), (-1.468, -0.3827, 2.775), (-1.533, -0.5556, 2.709), (-1.621, -0.7071, 2.621), (-1.728, -0.8315, 2.514), (-1.851, -0.9239, 2.392), (-1.983, -0.9808, 2.259), (-2.121, -1.0, 2.121), (-2.259, -0.9808, 1.983), (-2.392, -0.9239, 1.851), (-2.514, -0.8315, 1.728), (-2.621, -0.7071, 1.621), (-2.709, -0.5556, 1.533), (-2.775, -0.3827, 1.468), (-2.815, -0.1951, 1.428), (-2.828, -1.837e-16, 1.414), (-2.815, 0.1951, 1.428), (-2.775, 0.3827, 1.468), (-2.709, 0.5556, 1.533), (-2.621, 0.7071, 1.621), (-2.514, 0.8315, 1.728), (-2.392, 0.9239, 1.851), (-2.259, 0.9808, 1.983)], [], [(32, 0, 31, 63), (0, 32, 33, 1), (1, 33, 34, 2), (2, 34, 35, 3), (3, 35, 36, 4), (4, 36, 37, 5), (5, 37, 38, 6), (6, 38, 39, 7), (7, 39, 40, 8), (8, 40, 41, 9), (9, 41, 42, 10), (10, 42, 43, 11), (11, 43, 44, 12), (12, 44, 45, 13), (13, 45, 46, 14), (14, 46, 47, 15), (15, 47, 48, 16), (16, 48, 49, 17), (17, 49, 50, 18), (18, 50, 51, 19), (19, 51, 52, 20), (20, 52, 53, 21), (21, 53, 54, 22), (22, 54, 55, 23), (23, 55, 56, 24), (24, 56, 57, 25), (25, 57, 58, 26), (26, 58, 59, 27), (27, 59, 60, 28), (28, 60, 61, 29), (29, 61, 62, 30), (30, 62, 63, 31), (64, 32, 63, 95), (32, 64, 65, 33), (33, 65, 66, 34), (34, 66, 67, 35), (35, 67, 68, 36), (36, 68, 69, 37), (37, 69, 70, 38), (38, 70, 71, 39), (39, 71, 72, 40), (40, 72, 73, 41), (41, 73, 74, 42), (42, 74, 75, 43), (43, 75, 76, 44), (44, 76, 77, 45), (45, 77, 78, 46), (46, 78, 79, 47), (47, 79, 80, 48), (48, 80, 81, 49), (49, 81, 82, 50), (50, 82, 83, 51), (51, 83, 84, 52), (52, 84, 85, 53), (53, 85, 86, 54), (54, 86, 87, 55), (55, 87, 88, 56), (56, 88, 89, 57), (57, 89, 90, 58), (58, 90, 91, 59), (59, 91, 92, 60), (60, 92, 93, 61), (61, 93, 94, 62), (62, 94, 95, 63)])
me_elbow_joint.use_remesh_preserve_volume = False
me_elbow_joint.use_remesh_preserve_attributes = False
me_elbow_joint.use_mirror_vertex_groups = False
me_elbow_joint.update()
me_n_joint = bpy.data.meshes.new('N Joint')
me_n_joint.from_pydata([(0.0, 1.0, 3.0), (0.1951, 0.9808, 3.0), (0.3827, 0.9239, 3.0), (0.5556, 0.8315, 3.0), (0.7071, 0.7071, 3.0), (0.8315, 0.5556, 3.0), (0.9239, 0.3827, 3.0), (0.9808, 0.1951, 3.0), (1.0, 6.123e-17, 3.0), (0.9808, -0.1951, 3.0), (0.9239, -0.3827, 3.0), (0.8315, -0.5556, 3.0), (0.7071, -0.7071, 3.0), (0.5556, -0.8315, 3.0), (0.3827, -0.9239, 3.0), (0.1951, -0.9808, 3.0), (1.225e-16, -1.0, 3.0), (-0.1951, -0.9808, 3.0), (-0.3827, -0.9239, 3.0), (-0.5556, -0.8315, 3.0), (-0.7071, -0.7071, 3.0), (-0.8315, -0.5556, 3.0), (-0.9239, -0.3827, 3.0), (-0.9808, -0.1951, 3.0), (-1.0, -1.837e-16, 3.0), (-0.9808, 0.1951, 3.0), (-0.9239, 0.3827, 3.0), (-0.8315, 0.5556, 3.0), (-0.7071, 0.7071, 3.0), (-0.5556, 0.8315, 3.0), (-0.3827, 0.9239, 3.0), (-0.1951, 0.9808, 3.0), (0.0, 1.0, -1.195e-17), (1.225e-16, -1.0, -1.195e-17), (-0.1951, -0.9808, 0.0), (-0.3827, -0.9239, 0.0), (-0.5556, -0.8315, 0.0), (-0.7071, -0.7071, 0.0), (-0.8315, -0.5556, 0.0), (-0.9239, -0.3827, 0.0), (-0.9808, -0.1951, 0.0), (-1.0, -1.837e-16, 0.0), (-0.9808, 0.1951, 0.0), (-0.9239, 0.3827, 0.0), (-0.8315, 0.5556, 0.0), (-0.7071, 0.7071, 0.0), (-0.5556, 0.8315, 0.0), (-0.3827, 0.9239, 0.0), (-0.1951, 0.9808, 0.0), (3.674e-16, 1.0, -3.0), (-0.1951, 0.9808, -3.0), (-0.3827, 0.9239, -3.0), (-0.5556, 0.8315, -3.0), (-0.7071, 0.7071, -3.0), (-0.8315, 0.5556, -3.0), (-0.9239, 0.3827, -3.0), (-0.9808, 0.1951, -3.0), (-1.0, 6.123e-17, -3.0), (-0.9808, -0.1951, -3.0), (-0.9239, -0.3827, -3.0), (-0.8315, -0.5556, -3.0), (-0.7071, -0.7071, -3.0), (-0.5556, -0.8315, -3.0), (-0.3827, -0.9239, -3.0), (-0.1951, -0.9808, -3.0), (2.449e-16, -1.0, -3.0), (0.1951, -0.9808, -3.0), (0.3827, -0.9239, -3.0), (0.5556, -0.8315, -3.0), (0.7071, -0.7071, -3.0), (0.8315, -0.5556, -3.0), (0.9239, -0.3827, -3.0), (0.9808, -0.1951, -3.0), (1.0, -1.837e-16, -3.0), (0.9808, 0.1951, -3.0), (0.9239, 0.3827, -3.0), (0.8315, 0.5556, -3.0), (0.7071, 0.7071, -3.0), (0.5556, 0.8315, -3.0), (0.3827, 0.9239, -3.0), (0.1951, 0.9808, -3.0), (0.1951, -0.9808, 2.389e-17), (0.3827, -0.9239, 4.687e-17), (0.5556, -0.8315, 6.804e-17), (0.7071, -0.7071, 8.66e-17), (0.8315, -0.5556, 1.018e-16), (0.9239, -0.3827, 1.131e-16), (0.9808, -0.1951, 1.201e-16), (1.0, -1.837e-16, 1.225e-16), (0.9808, 0.1951, 1.201e-16), (0.9239, 0.3827, 1.131e-16), (0.8315, 0.5556, 1.018e-16), (0.7071, 0.7071, 8.66e-17), (0.5556, 0.8315, 6.804e-17), (0.3827, 0.9239, 4.687e-17), (0.1951, 0.9808, 2.389e-17)], [], [(0, 32, 48, 31), (32, 0, 1, 95), (95, 1, 2, 94), (94, 2, 3, 93), (93, 3, 4, 92), (92, 4, 5, 91), (91, 5, 6, 90), (90, 6, 7, 89), (89, 7, 8, 88), (88, 8, 9, 87), (87, 9, 10, 86), (86, 10, 11, 85), (85, 11, 12, 84), (84, 12, 13, 83), (83, 13, 14, 82), (82, 14, 15, 81), (81, 15, 16, 33), (33, 16, 17, 34), (34, 17, 18, 35), (35, 18, 19, 36), (36, 19, 20, 37), (37, 20, 21, 38), (38, 21, 22, 39), (39, 22, 23, 40), (40, 23, 24, 41), (41, 24, 25, 42), (42, 25, 26, 43), (43, 26, 27, 44), (44, 27, 28, 45), (45, 28, 29, 46), (46, 29, 30, 47), (47, 30, 31, 48), (49, 32, 95, 80), (32, 49, 50, 48), (48, 50, 51, 47), (47, 51, 52, 46), (46, 52, 53, 45), (45, 53, 54, 44), (44, 54, 55, 43), (43, 55, 56, 42), (42, 56, 57, 41), (41, 57, 58, 40), (40, 58, 59, 39), (39, 59, 60, 38), (38, 60, 61, 37), (37, 61, 62, 36), (36, 62, 63, 35), (35, 63, 64, 34), (34, 64, 65, 33), (33, 65, 66, 81), (81, 66, 67, 82), (82, 67, 68, 83), (83, 68, 69, 84), (84, 69, 70, 85), (85, 70, 71, 86), (86, 71, 72, 87), (87, 72, 73, 88), (88, 73, 74, 89), (89, 74, 75, 90), (90, 75, 76, 91), (91, 76, 77, 92), (92, 77, 78, 93), (93, 78, 79, 94), (94, 79, 80, 95)])
me_n_joint.use_remesh_preserve_volume = False
me_n_joint.use_remesh_preserve_attributes = False
me_n_joint.use_mirror_vertex_groups = False
me_n_joint.update()

# ---- objects
ob_n_joint_002 = bpy.data.objects.new('N Joint.002', me_n_joint_002)
ob_elbow_joint_001 = bpy.data.objects.new('Elbow Joint.001', me_elbow_joint_001)
ob_n_joint_001 = bpy.data.objects.new('N Joint.001', me_n_joint_001)
ob_cross_joint = bpy.data.objects.new('Cross Joint', me_cross_joint)
ob_wye_joint = bpy.data.objects.new('Wye Joint', me_wye_joint)
ob_tee_joint = bpy.data.objects.new('Tee Joint', me_tee_joint)
ob_elbow_joint = bpy.data.objects.new('Elbow Joint', me_elbow_joint)
ob_n_joint = bpy.data.objects.new('N Joint', me_n_joint)

# ---- transforms, parenting, visibility, modifiers, constraints
ob_n_joint_002.location = (0.0, 0.0, 0.0)
ob_n_joint_002.lineart.crease_threshold = 0.0
ob_elbow_joint_001.location = (7.926, 0.0, 0.0)
ob_elbow_joint_001.lineart.crease_threshold = 0.0
ob_n_joint_001.location = (14.83, 0.0, 0.0)
ob_n_joint_001.lineart.crease_threshold = 0.0
ob_cross_joint.location = (21.19, 0.0, 0.0)
ob_cross_joint.lineart.crease_threshold = 0.0
ob_wye_joint.location = (27.63, 0.0, 0.0)
ob_wye_joint.lineart.crease_threshold = 0.0
ob_tee_joint.location = (33.76, 0.0, 0.0)
ob_tee_joint.lineart.crease_threshold = 0.0
ob_elbow_joint.location = (39.36, 0.0, 0.0)
ob_elbow_joint.lineart.crease_threshold = 0.0
ob_n_joint.location = (43.53, 0.0, 0.0)
ob_n_joint.lineart.crease_threshold = 0.0

# ---- collection membership
col_collection_1.objects.link(ob_n_joint_002)
col_collection_1.objects.link(ob_elbow_joint_001)
col_collection_1.objects.link(ob_n_joint_001)
col_collection_1.objects.link(ob_cross_joint)
col_collection_1.objects.link(ob_wye_joint)
col_collection_1.objects.link(ob_tee_joint)
col_collection_1.objects.link(ob_elbow_joint)
col_collection_1.objects.link(ob_n_joint)

# ---- scene / render settings (as saved in the file)
scene.frame_start = 1; scene.frame_end = 250; scene.frame_set(1)
scene.render.engine = 'CYCLES'
scene.render.resolution_percentage = 50
scene.render.dither_intensity = 0.0
scene.cycles.use_denoising = False
scene.cycles.samples = 128
scene.cycles.sampling_pattern = 'TABULATED_SOBOL'
scene.cycles.light_sampling_threshold = 0.0
scene.cycles.use_adaptive_sampling = False
scene.cycles.use_light_tree = False
scene.cycles.blur_glossy = 0.0
scene.cycles.sample_clamp_indirect = 0.0
scene.view_settings.view_transform = 'Standard'
bpy.context.view_layer.update()

# ---- added for rendering (the .blend has no active camera and no usable light): camera, sun
cam_auto = bpy.data.cameras.new('AutoCamera')
cam_auto.lens = 50.0
cam_auto.sensor_width = 36.0
cam_auto.clip_end = 1000.0
ob_auto_camera = bpy.data.objects.new('AutoCamera', cam_auto)
scene.collection.objects.link(ob_auto_camera)
ob_auto_camera.location = (64.3073, -51.0536, 34.1129)
ob_auto_camera.rotation_euler = (1.09748, -7.21219e-08, 0.694738)
scene.camera = ob_auto_camera
light_auto_sun = bpy.data.lights.new('AutoSun', 'SUN')
light_auto_sun.energy = 3.0
light_auto_sun.angle = 0.0523599
ob_auto_sun = bpy.data.objects.new('AutoSun', light_auto_sun)
scene.collection.objects.link(ob_auto_sun)
ob_auto_sun.rotation_euler = (0.872665, 0.174533, 0.523599)
bpy.context.view_layer.update()
